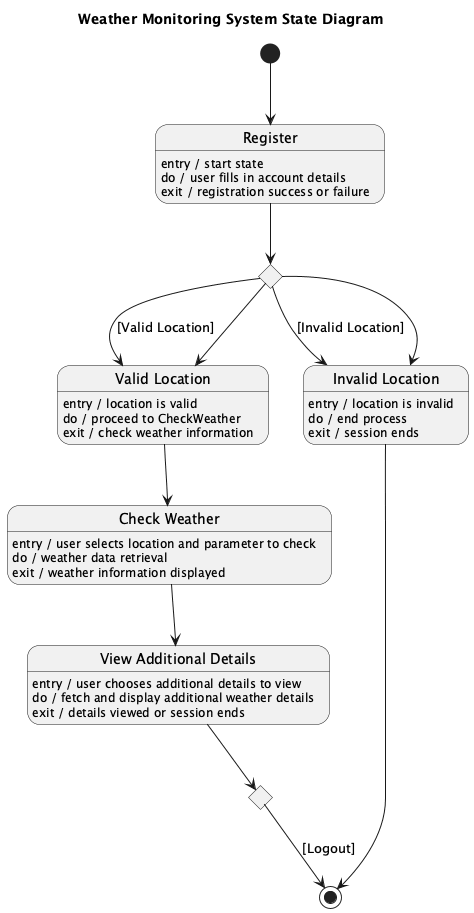

The diagram above was rendered by PlantUML. Its source (embedded in the PNG):
@startuml
title Weather Monitoring System State Diagram

[*] --> Register

state "Register" as Register
Register : entry / start state
Register : do / user fills in account details
Register : exit / registration success or failure

state Login <<choice>>
Login --> ValidLocation : [Valid Location]
Login --> InvalidLocation : [Invalid Location]

state "Login" as Login
Login : entry / user provides login credentials
Login : do / authentication process
Login : exit / login successful or failure

state "Check Weather" as CheckWeather
CheckWeather : entry / user selects location and parameter to check
CheckWeather : do / weather data retrieval
CheckWeather : exit / weather information displayed

state "View Additional Details" as ViewDetails
ViewDetails : entry / user chooses additional details to view
ViewDetails : do / fetch and display additional weather details
ViewDetails : exit / details viewed or session ends

state Logout <<choice>>
Logout --> [*] : [Logout]

state "Valid Location" as ValidLocation
ValidLocation : entry / location is valid
ValidLocation : do / proceed to CheckWeather
ValidLocation : exit / check weather information

state "Invalid Location" as InvalidLocation
InvalidLocation : entry / location is invalid
InvalidLocation : do / end process
InvalidLocation : exit / session ends

Register --> Login
Login --> ValidLocation
Login --> InvalidLocation
InvalidLocation --> [*]
ValidLocation --> CheckWeather
CheckWeather --> ViewDetails
ViewDetails --> Logout

@enduml